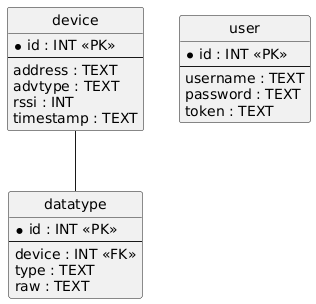

The diagram above was rendered by PlantUML. Its source (embedded in the PNG):
@startuml
hide circle
skinparam linetype ortho

entity "device" as device {
  * id : INT <<PK>>
  --
  address : TEXT
  advtype : TEXT
  rssi : INT
  timestamp : TEXT
}

entity "datatype" as datatype {
  * id : INT <<PK>>
  --
  device : INT <<FK>>
  type : TEXT
  raw : TEXT
}

entity "user" as user {
  * id : INT <<PK>>
  --
  username : TEXT
  password : TEXT
  token : TEXT
}

device -- datatype
@enduml